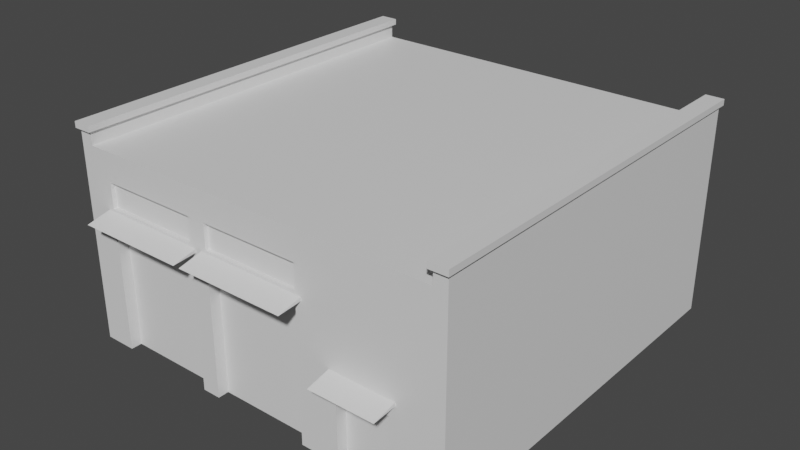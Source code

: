 # Source: garage01.blend  (saved by Blender 3.6.11; exported with 4.5.12 LTS)
import bpy
from mathutils import Matrix  # noqa: F401  (used for matrix-valued properties, if any)

bpy.ops.wm.read_factory_settings(use_empty=True)
scene = bpy.context.scene
scene.name = 'Scene'

# ---- collections
col_collection = bpy.data.collections.new('Collection'); scene.collection.children.link(col_collection)

# ---- materials (node trees are filled in below, after node groups)
mat_material = bpy.data.materials.new('Material')
mat_material.alpha_threshold = 0.0
mat_material.use_transparent_shadow = False
mat_material.roughness = 0.5
mat_material.line_color = (0.0, 0.0, 0.0, 1.0)

# ---- material node trees
mat_material.use_nodes = True; mat_material.node_tree.nodes.clear()
_N = mat_material.node_tree.nodes; _L = mat_material.node_tree.links
n0 = _N.new('ShaderNodeOutputMaterial'); n0.name = 'Material Output'; n0.location = (300, 300)
n1 = _N.new('ShaderNodeBsdfPrincipled'); n1.name = 'Principled BSDF'; n1.location = (10, 300)
n1.distribution = 'GGX'
n1.subsurface_method = 'RANDOM_WALK_SKIN'
n1.inputs[3].default_value = 1.45
n1.inputs[27].default_value = (0.0, 0.0, 0.0, 1.0)
n1.inputs[28].default_value = 1.0
_L.new(n1.outputs[0], n0.inputs[0])
n0.is_active_output = True

# ---- world
world_world = bpy.data.worlds.new('World'); scene.world = world_world
world_world.use_nodes = True; world_world.node_tree.nodes.clear()
_N = world_world.node_tree.nodes; _L = world_world.node_tree.links
n0 = _N.new('ShaderNodeOutputWorld'); n0.name = 'World Output'; n0.location = (300, 300)
n1 = _N.new('ShaderNodeBackground'); n1.name = 'Background'; n1.location = (10, 300)
n1.inputs[0].default_value = (0.05088, 0.05088, 0.05088, 1.0)
_L.new(n1.outputs[0], n0.inputs[0])
n0.is_active_output = True
world_world.color = (0.05088, 0.05088, 0.05088)
world_world.use_sun_shadow = False
world_world.sun_shadow_jitter_overblur = 0.0

# ---- meshes
me_cube = bpy.data.meshes.new('Cube')
me_cube.from_pydata([(-6.0, 6.0, 3.0), (-6.0, 6.0, -3.0), (-6.0, -6.0, 3.0), (-6.0, -6.0, -3.0), (6.0, 6.0, 3.0), (6.0, 6.0, -3.0), (6.0, -6.0, 3.0), (6.0, -6.0, -3.0), (-5.6, 6.0, -3.0), (5.147, 6.0, -3.0), (-5.6, -6.0, 3.0), (5.6, -6.0, 3.0), (5.6, -6.0, -3.0), (-5.6, -6.0, -3.0), (5.147, 6.0, 3.0), (-5.6, 6.0, 3.0), (5.6, -6.0, 3.373), (6.0, -6.0, 3.373), (-6.0, 6.0, 3.373), (-6.0, -6.0, 3.373), (6.0, 6.0, 3.373), (-5.6, 6.0, 3.373), (-5.6, -6.0, 3.373), (5.6, 6.0, 3.373), (-6.0, 6.0, -0.4461), (6.0, -6.0, 1.0), (-6.0, -6.0, 1.0), (6.0, 6.0, -0.4461), (5.6, 6.0, -0.4461), (-5.6, 6.0, -0.4461), (-5.6, -6.0, 1.0), (5.6, -6.0, 1.0), (-5.02, 6.0, -3.0), (-1.98, 6.0, -3.0), (-1.42, 6.0, -3.0), (1.62, 6.0, -3.0), (2.111, 6.0, -3.0), (-1.98, 5.799, -1.353), (-5.02, -6.0, 3.0), (-1.98, -6.0, 3.0), (-1.42, -6.0, 3.0), (1.62, -6.0, 3.0), (2.808, -6.0, 3.0), (4.408, -6.0, 3.0), (4.408, -6.0, -3.0), (2.808, -6.0, -3.0), (1.62, -6.0, -3.0), (-1.42, -6.0, -3.0), (-1.98, -6.0, -3.0), (-5.02, -6.0, -3.0), (4.408, 6.0, 3.0), (2.111, 6.0, 3.0), (1.62, 6.0, 3.0), (-1.42, 6.0, 3.0), (-1.98, 6.0, 3.0), (-5.02, 6.0, 3.0), (-5.02, -6.0, 1.0), (-1.98, -6.0, 1.0), (-1.42, -6.0, 1.0), (1.62, -6.0, 1.0), (2.808, -6.0, -0.7963), (4.408, -6.0, -0.7963), (-1.42, 5.799, -1.353), (2.111, 6.0, -0.4461), (1.62, 6.0, -0.4461), (-1.42, 6.0, -0.4461), (-1.98, 6.0, -0.4461), (-5.02, 6.0, -0.4461), (5.523, -6.105, 3.411), (6.077, -6.105, 3.411), (-6.077, 6.105, 3.411), (-6.077, -6.105, 3.411), (6.077, 6.105, 3.411), (-5.523, 6.105, 3.411), (-5.523, -6.105, 3.411), (5.523, 6.105, 3.411), (5.523, -6.105, 3.593), (6.077, -6.105, 3.593), (-6.077, 6.105, 3.593), (-6.077, -6.105, 3.593), (6.077, 6.105, 3.593), (-5.523, 6.105, 3.593), (-5.523, -6.105, 3.593), (5.523, 6.105, 3.593), (6.0, -6.0, 1.367), (6.0, -6.0, 2.124), (-6.0, 6.0, 2.124), (-6.0, 6.0, 1.367), (-6.0, -6.0, 2.124), (-6.0, -6.0, 1.367), (6.0, 6.0, 2.124), (6.0, 6.0, 1.367), (5.147, 6.0, 2.124), (5.6, 6.0, 1.367), (-5.6, 6.0, 2.124), (-5.6, 6.0, 1.367), (-5.6, -6.0, 2.124), (-5.6, -6.0, 1.367), (5.6, -6.0, 2.124), (5.6, -6.0, 1.367), (-5.02, -6.0, 2.124), (-5.02, -6.0, 1.367), (-1.98, -6.0, 2.124), (-1.98, -6.0, 1.367), (-1.42, -6.0, 2.124), (-1.42, -6.0, 1.367), (1.62, -6.0, 2.124), (1.62, -6.0, 1.367), (2.808, -6.0, 2.124), (2.808, -6.0, 1.367), (4.408, -6.0, 2.124), (4.408, -6.0, 1.367), (1.62, 5.799, -1.353), (2.111, 5.799, -1.353), (2.111, 6.0, 2.124), (2.111, 6.0, 1.367), (1.62, 6.0, 2.124), (1.62, 6.0, 1.367), (-1.42, 6.0, 2.124), (-1.42, 6.0, 1.367), (-1.98, 6.0, 2.124), (-1.98, 6.0, 1.367), (-5.02, 6.0, 2.124), (-5.02, 6.0, 1.367), (4.408, -5.67, -3.0), (2.808, -5.67, -3.0), (1.62, -5.67, -3.0), (-1.42, -5.67, -3.0), (-1.98, -5.67, -3.0), (-5.02, -5.67, -3.0), (-5.02, -5.67, 1.0), (-1.98, -5.67, 1.0), (-1.42, -5.67, 1.0), (1.62, -5.67, 1.0), (2.808, -5.67, -0.7963), (4.408, -5.67, -0.7963), (-5.02, -5.876, 2.124), (-5.02, -5.876, 1.367), (-1.98, -5.876, 2.124), (-1.98, -5.876, 1.367), (-1.42, -5.876, 2.124), (-1.42, -5.876, 1.367), (1.62, -5.876, 2.124), (1.62, -5.876, 1.367), (-5.02, 6.0, -1.353), (-5.6, 6.0, -1.353), (6.0, 6.0, -1.353), (5.6, 6.0, -1.353), (-6.0, 6.0, -1.353), (5.147, 5.799, -1.353), (2.111, 6.0, -1.353), (1.62, 6.0, -1.353), (-1.42, 6.0, -1.353), (-1.98, 6.0, -1.353), (5.147, 6.0, -1.353), (5.6, 6.0, -3.0), (5.6, 6.0, 3.0), (5.147, 6.0, 1.367), (5.147, 6.0, -0.4461), (5.6, 6.0, 2.124), (-5.02, 5.799, -1.353), (-1.98, 5.799, -0.4461), (-5.02, 5.799, -0.4461), (5.147, 5.799, -0.4461), (2.111, 5.799, -0.4461), (1.62, 5.799, -0.4461), (-1.42, 5.799, -0.4461), (2.605, -6.724, -0.496), (4.605, -6.724, -0.496), (2.605, -5.997, -0.3291), (4.605, -5.997, -0.3291), (2.605, -5.998, -0.4382), (4.605, -5.998, -0.4382), (-1.601, -6.724, 1.118), (1.799, -6.724, 1.118), (-1.601, -5.997, 1.285), (1.799, -5.997, 1.285), (-1.601, -5.998, 1.176), (1.799, -5.998, 1.176), (-5.201, -6.724, 1.118), (-1.801, -6.724, 1.118), (-5.201, -5.997, 1.285), (-1.801, -5.997, 1.285), (-5.201, -5.998, 1.176), (-1.801, -5.998, 1.176)], [], [(0, 15, 21, 18), (98, 11, 6, 85), (85, 6, 4, 90), (86, 0, 2, 88), (94, 15, 0, 86), (90, 4, 156, 159), (122, 55, 15, 94), (88, 2, 10, 96), (110, 43, 11, 98), (10, 2, 19, 22), (50, 14, 11, 43), (18, 21, 73, 70), (23, 20, 72, 75), (6, 11, 16, 17), (15, 10, 22, 21), (4, 6, 17, 20), (156, 4, 20, 23), (2, 0, 18, 19), (11, 156, 23, 16), (44, 61, 31, 12), (3, 26, 30, 13), (32, 144, 145, 8), (5, 146, 147, 155), (8, 145, 148, 1), (1, 148, 26, 3), (7, 25, 146, 5), (12, 31, 25, 7), (158, 157, 115, 63), (151, 64, 165, 112), (36, 150, 151, 35), (35, 151, 152, 34), (34, 152, 153, 33), (33, 153, 144, 32), (13, 30, 56, 49), (49, 56, 130, 129), (48, 57, 58, 47), (56, 57, 131, 130), (46, 59, 60, 45), (59, 46, 126, 133), (15, 55, 38, 10), (55, 54, 39, 38), (54, 53, 40, 39), (53, 52, 41, 40), (52, 51, 42, 41), (51, 50, 43, 42), (96, 10, 38, 100), (100, 38, 39, 102), (102, 39, 40, 104), (104, 40, 41, 106), (106, 41, 42, 108), (108, 42, 43, 110), (157, 92, 114, 115), (158, 63, 164, 163), (114, 51, 52, 116), (116, 52, 53, 118), (118, 53, 54, 120), (120, 54, 55, 122), (68, 75, 83, 76), (69, 68, 76, 77), (19, 18, 70, 71), (21, 22, 74, 73), (22, 19, 71, 74), (20, 17, 69, 72), (17, 16, 68, 69), (16, 23, 75, 68), (83, 80, 77, 76), (78, 81, 82, 79), (75, 72, 80, 83), (70, 73, 81, 78), (71, 70, 78, 79), (73, 74, 82, 81), (74, 71, 79, 82), (72, 69, 77, 80), (66, 121, 123, 67), (121, 120, 122, 123), (65, 119, 121, 66), (119, 118, 120, 121), (64, 117, 119, 65), (117, 116, 118, 119), (63, 115, 117, 64), (115, 114, 116, 117), (50, 51, 114, 92, 14), (63, 150, 113, 164), (144, 153, 37, 160), (162, 160, 37, 161), (60, 109, 111, 61), (109, 108, 110, 111), (59, 107, 109, 60), (107, 106, 108, 109), (58, 105, 107, 59), (106, 107, 143, 142), (57, 103, 105, 58), (103, 102, 104, 105), (56, 101, 103, 57), (107, 105, 141, 143), (30, 97, 101, 56), (97, 96, 100, 101), (61, 111, 99, 31), (111, 110, 98, 99), (26, 89, 97, 30), (89, 88, 96, 97), (67, 123, 95, 29), (123, 122, 94, 95), (27, 91, 93, 28), (91, 90, 159, 93), (29, 95, 87, 24), (95, 94, 86, 87), (24, 87, 89, 26), (87, 86, 88, 89), (25, 84, 91, 27), (84, 85, 90, 91), (31, 99, 84, 25), (99, 98, 85, 84), (129, 130, 131, 128), (127, 132, 133, 126), (125, 134, 135, 124), (45, 60, 134, 125), (60, 61, 135, 134), (57, 48, 128, 131), (61, 44, 124, 135), (58, 59, 133, 132), (47, 58, 132, 127), (141, 140, 142, 143), (137, 136, 138, 139), (105, 104, 140, 141), (102, 103, 139, 138), (100, 102, 138, 136), (101, 100, 136, 137), (104, 106, 142, 140), (103, 101, 137, 139), (29, 145, 144, 67), (28, 147, 146, 27), (24, 148, 145, 29), (24, 26, 148), (25, 27, 146), (164, 113, 149, 163), (166, 62, 112, 165), (64, 151, 150, 63), (150, 154, 149, 113), (66, 153, 152, 65), (153, 66, 161, 37), (9, 155, 147, 154), (156, 11, 14), (93, 157, 158, 28), (92, 159, 156, 14), (159, 92, 157, 93), (154, 147, 28, 158), (154, 150, 36, 9), (66, 67, 162, 161), (154, 158, 163, 149), (67, 144, 160, 162), (65, 152, 62, 166), (152, 151, 112, 62), (64, 65, 166, 165), (167, 168, 170, 169), (170, 168, 172), (169, 171, 167), (167, 171, 172, 168), (173, 174, 176, 175), (176, 174, 178), (175, 177, 173), (173, 177, 178, 174), (179, 180, 182, 181), (182, 180, 184), (181, 183, 179), (179, 183, 184, 180)])
_uv = me_cube.uv_layers.new(name='UVMap')
_uv.uv.foreach_set('vector', [0.5227, 0.3457, 0.5115, 0.3457, 0.5115, 0.3353, 0.5227, 0.3353, 0.1479, 0.6512, 0.1725, 0.6512, 0.1725, 0.6624, 0.1479, 0.6625, 0.1479, 0.6625, 0.1725, 0.6624, 0.1739, 0.9992, 0.1493, 0.9993, 0.1496, 0.001532, 0.1745, 0.001716, 0.1726, 0.3423, 0.1488, 0.3426, 0.5115, 0.3703, 0.5115, 0.3457, 0.5227, 0.3457, 0.5227, 0.3703, 0.1865, 0.3703, 0.1865, 0.3457, 0.1977, 0.3457, 0.1977, 0.3703, 0.4953, 0.3703, 0.4953, 0.3457, 0.5115, 0.3457, 0.5115, 0.3703, 0.1488, 0.3426, 0.1726, 0.3423, 0.1725, 0.3533, 0.1492, 0.3538, 0.1477, 0.6177, 0.1724, 0.6176, 0.1725, 0.6512, 0.1479, 0.6512, 0.1725, 0.3533, 0.1726, 0.3423, 0.183, 0.3424, 0.1828, 0.3535, 0.1865, 0.04403, 0.1865, 0.01065, 0.5227, 0.01065, 0.5227, 0.04403, 0.1999, 0.8926, 0.1887, 0.8926, 0.1865, 0.8895, 0.202, 0.8895, 0.1999, 0.8962, 0.1887, 0.8962, 0.1865, 0.893, 0.202, 0.893, 0.1725, 0.6624, 0.1725, 0.6512, 0.183, 0.6511, 0.183, 0.6624, 0.1865, 0.3244, 0.5227, 0.3244, 0.5227, 0.3349, 0.1865, 0.3349, 0.1739, 0.9992, 0.1725, 0.6624, 0.183, 0.6624, 0.1843, 0.9991, 0.1977, 0.3457, 0.1865, 0.3457, 0.1865, 0.3353, 0.1977, 0.3353, 0.1726, 0.3423, 0.1745, 0.001716, 0.1851, 0.001781, 0.183, 0.3424, 0.5227, 0.01065, 0.1865, 0.01065, 0.1865, 0.0001968, 0.5227, 0.0001967, 0.004086, 0.6186, 0.06585, 0.6183, 0.1163, 0.6514, 0.004236, 0.652, 0.0005953, 0.3412, 0.1161, 0.3426, 0.1159, 0.3542, 0.0004368, 0.3527, 0.4953, 0.5138, 0.4953, 0.4017, 0.5115, 0.4017, 0.5115, 0.5138, 0.1865, 0.5138, 0.1865, 0.4017, 0.1977, 0.4017, 0.1977, 0.5138, 0.5115, 0.5138, 0.5115, 0.4017, 0.5227, 0.4017, 0.5227, 0.5138, 0.004018, 0.0001967, 0.1177, 0.001338, 0.1161, 0.3426, 0.0005953, 0.3412, 0.004293, 0.6632, 0.1164, 0.6626, 0.1177, 0.9994, 0.005556, 0.9998, 0.004236, 0.652, 0.1163, 0.6514, 0.1164, 0.6626, 0.004293, 0.6632, 0.1977, 0.4017, 0.1977, 0.3915, 0.276, 0.3915, 0.276, 0.4017, 0.3092, 0.4017, 0.3092, 0.4017, 0.3092, 0.4017, 0.3092, 0.4017, 0.276, 0.5138, 0.276, 0.4017, 0.3092, 0.4017, 0.3092, 0.5138, 0.3092, 0.5138, 0.3092, 0.4017, 0.3944, 0.4017, 0.3944, 0.5138, 0.3944, 0.5138, 0.3944, 0.4017, 0.4101, 0.4017, 0.4101, 0.5138, 0.4101, 0.5138, 0.4101, 0.4017, 0.4953, 0.4017, 0.4953, 0.5138, 0.0004368, 0.3527, 0.1159, 0.3542, 0.1156, 0.3711, 0.0001967, 0.3695, 0.1865, 0.5791, 0.2986, 0.5791, 0.2986, 0.5883, 0.1865, 0.5883, 0.007564, 0.4465, 0.1149, 0.4485, 0.1146, 0.4636, 0.007272, 0.4615, 0.2986, 0.5791, 0.3838, 0.5791, 0.3838, 0.5883, 0.2986, 0.5883, 0.0042, 0.5412, 0.115, 0.5403, 0.06555, 0.5736, 0.00449, 0.5742, 0.2986, 0.598, 0.1865, 0.598, 0.1865, 0.5887, 0.2986, 0.5887, 0.1865, 0.3244, 0.1865, 0.3082, 0.5227, 0.3082, 0.5227, 0.3244, 0.1865, 0.3082, 0.1865, 0.223, 0.5227, 0.223, 0.5227, 0.3082, 0.1865, 0.223, 0.1865, 0.2073, 0.5227, 0.2073, 0.5227, 0.223, 0.1865, 0.2073, 0.1865, 0.1221, 0.5227, 0.1221, 0.5227, 0.2073, 0.1865, 0.1221, 0.1865, 0.08886, 0.5227, 0.08886, 0.5227, 0.1221, 0.1865, 0.08886, 0.1865, 0.04403, 0.5227, 0.04403, 0.5227, 0.08886, 0.1492, 0.3538, 0.1725, 0.3533, 0.1723, 0.3675, 0.1503, 0.3693, 0.1503, 0.3693, 0.1723, 0.3675, 0.172, 0.4453, 0.1501, 0.4453, 0.1501, 0.4453, 0.172, 0.4453, 0.172, 0.4587, 0.1499, 0.4607, 0.1499, 0.4607, 0.172, 0.4587, 0.1727, 0.5375, 0.1489, 0.5371, 0.1489, 0.5371, 0.1727, 0.5375, 0.1725, 0.5723, 0.1472, 0.5724, 0.1472, 0.5724, 0.1725, 0.5723, 0.1724, 0.6176, 0.1477, 0.6177, 0.1977, 0.3915, 0.1977, 0.3703, 0.276, 0.3703, 0.276, 0.3915, 0.1977, 0.4017, 0.276, 0.4017, 0.276, 0.4017, 0.1977, 0.4017, 0.276, 0.3703, 0.276, 0.3457, 0.3092, 0.3457, 0.3092, 0.3703, 0.3092, 0.3703, 0.3092, 0.3457, 0.3944, 0.3457, 0.3944, 0.3703, 0.3944, 0.3703, 0.3944, 0.3457, 0.4101, 0.3457, 0.4101, 0.3703, 0.4101, 0.3703, 0.4101, 0.3457, 0.4953, 0.3457, 0.4953, 0.3703, 0.5286, 0.562, 0.1865, 0.562, 0.1865, 0.5569, 0.5286, 0.5569, 0.1865, 0.8731, 0.202, 0.8731, 0.202, 0.8781, 0.1865, 0.8781, 0.5257, 0.5787, 0.1895, 0.5787, 0.1865, 0.5763, 0.5286, 0.5763, 0.1895, 0.5707, 0.5257, 0.5707, 0.5286, 0.5731, 0.1865, 0.5731, 0.1828, 0.3535, 0.183, 0.3424, 0.1861, 0.3403, 0.1859, 0.3556, 0.1895, 0.5735, 0.5257, 0.5735, 0.5286, 0.5759, 0.1865, 0.5759, 0.183, 0.6624, 0.183, 0.6511, 0.1861, 0.649, 0.1861, 0.6645, 0.5257, 0.5703, 0.1895, 0.5703, 0.1865, 0.5679, 0.5286, 0.5679, 0.1865, 0.5456, 0.1865, 0.5301, 0.5286, 0.5301, 0.5286, 0.5456, 0.1865, 0.5297, 0.1865, 0.5142, 0.5286, 0.5142, 0.5286, 0.5297, 0.202, 0.8891, 0.1865, 0.8891, 0.1865, 0.884, 0.202, 0.884, 0.202, 0.8727, 0.1865, 0.8727, 0.1865, 0.8676, 0.202, 0.8676, 0.5286, 0.5675, 0.1865, 0.5675, 0.1865, 0.5624, 0.5286, 0.5624, 0.1865, 0.546, 0.5286, 0.546, 0.5286, 0.5511, 0.1865, 0.5511, 0.202, 0.8836, 0.1865, 0.8836, 0.1865, 0.8785, 0.202, 0.8785, 0.1865, 0.5515, 0.5286, 0.5515, 0.5286, 0.5565, 0.1865, 0.5565, 0.4101, 0.4017, 0.4101, 0.3915, 0.4953, 0.3915, 0.4953, 0.4017, 0.4101, 0.3915, 0.4101, 0.3703, 0.4953, 0.3703, 0.4953, 0.3915, 0.3944, 0.4017, 0.3944, 0.3915, 0.4101, 0.3915, 0.4101, 0.4017, 0.3944, 0.3915, 0.3944, 0.3703, 0.4101, 0.3703, 0.4101, 0.3915, 0.3092, 0.4017, 0.3092, 0.3915, 0.3944, 0.3915, 0.3944, 0.4017, 0.3092, 0.3915, 0.3092, 0.3703, 0.3944, 0.3703, 0.3944, 0.3915, 0.276, 0.4017, 0.276, 0.3915, 0.3092, 0.3915, 0.3092, 0.4017, 0.276, 0.3915, 0.276, 0.3703, 0.3092, 0.3703, 0.3092, 0.3915, 0.2311, 0.3457, 0.276, 0.3457, 0.276, 0.3703, 0.1977, 0.3703, 0.1977, 0.3457, 0.276, 0.4017, 0.276, 0.4017, 0.276, 0.4017, 0.276, 0.4017, 0.4953, 0.4017, 0.4101, 0.4017, 0.4101, 0.4017, 0.4953, 0.4017, 0.4953, 0.4017, 0.4953, 0.4017, 0.4101, 0.4017, 0.4101, 0.4017, 0.06555, 0.5736, 0.1258, 0.5727, 0.1264, 0.6179, 0.06585, 0.6183, 0.1258, 0.5727, 0.1472, 0.5724, 0.1477, 0.6177, 0.1264, 0.6179, 0.115, 0.5403, 0.1237, 0.5399, 0.1258, 0.5727, 0.06555, 0.5736, 0.1237, 0.5399, 0.1489, 0.5371, 0.1472, 0.5724, 0.1258, 0.5727, 0.1146, 0.4636, 0.1236, 0.4636, 0.1237, 0.5399, 0.115, 0.5403, 0.1489, 0.5371, 0.1237, 0.5399, 0.1264, 0.5352, 0.1454, 0.5342, 0.1149, 0.4485, 0.1238, 0.4481, 0.1236, 0.4636, 0.1146, 0.4636, 0.1238, 0.4481, 0.1501, 0.4453, 0.1499, 0.4607, 0.1236, 0.4636, 0.1156, 0.3711, 0.1254, 0.3716, 0.1238, 0.4481, 0.1149, 0.4485, 0.1237, 0.5399, 0.1236, 0.4636, 0.1273, 0.4665, 0.1264, 0.5352, 0.1159, 0.3542, 0.1266, 0.3543, 0.1254, 0.3716, 0.1156, 0.3711, 0.1266, 0.3543, 0.1492, 0.3538, 0.1503, 0.3693, 0.1254, 0.3716, 0.06585, 0.6183, 0.1264, 0.6179, 0.1266, 0.6513, 0.1163, 0.6514, 0.1264, 0.6179, 0.1477, 0.6177, 0.1479, 0.6512, 0.1266, 0.6513, 0.1161, 0.3426, 0.1267, 0.3426, 0.1266, 0.3543, 0.1159, 0.3542, 0.1267, 0.3426, 0.1488, 0.3426, 0.1492, 0.3538, 0.1266, 0.3543, 0.4953, 0.4017, 0.4953, 0.3915, 0.5115, 0.3915, 0.5115, 0.4017, 0.4953, 0.3915, 0.4953, 0.3703, 0.5115, 0.3703, 0.5115, 0.3915, 0.1865, 0.4017, 0.1865, 0.3915, 0.1977, 0.3915, 0.1977, 0.4017, 0.1865, 0.3915, 0.1865, 0.3703, 0.1977, 0.3703, 0.1977, 0.3915, 0.5115, 0.4017, 0.5115, 0.3915, 0.5227, 0.3915, 0.5227, 0.4017, 0.5115, 0.3915, 0.5115, 0.3703, 0.5227, 0.3703, 0.5227, 0.3915, 0.1177, 0.001338, 0.1281, 0.001393, 0.1267, 0.3426, 0.1161, 0.3426, 0.1281, 0.001393, 0.1496, 0.001532, 0.1488, 0.3426, 0.1267, 0.3426, 0.1164, 0.6626, 0.1266, 0.6626, 0.128, 0.9994, 0.1177, 0.9994, 0.1266, 0.6626, 0.1479, 0.6625, 0.1493, 0.9993, 0.128, 0.9994, 0.1163, 0.6514, 0.1266, 0.6513, 0.1266, 0.6626, 0.1164, 0.6626, 0.1266, 0.6513, 0.1479, 0.6512, 0.1479, 0.6625, 0.1266, 0.6626, 0.1865, 0.608, 0.2986, 0.608, 0.2986, 0.6932, 0.1865, 0.6932, 0.2986, 0.7788, 0.1865, 0.7788, 0.1865, 0.6936, 0.2986, 0.6936, 0.1865, 0.8224, 0.2483, 0.8224, 0.2483, 0.8672, 0.1865, 0.8672, 0.1865, 0.5984, 0.2483, 0.5984, 0.2483, 0.6076, 0.1865, 0.6076, 0.2483, 0.5984, 0.2931, 0.5984, 0.2931, 0.6076, 0.2483, 0.6076, 0.3838, 0.5791, 0.4958, 0.5791, 0.4958, 0.5883, 0.3838, 0.5883, 0.2931, 0.5984, 0.3548, 0.5984, 0.3548, 0.6076, 0.2931, 0.6076, 0.3838, 0.598, 0.2986, 0.598, 0.2986, 0.5887, 0.3838, 0.5887, 0.4958, 0.598, 0.3838, 0.598, 0.3838, 0.5887, 0.4958, 0.5887, 0.2717, 0.8007, 0.2717, 0.822, 0.1865, 0.822, 0.1865, 0.8007, 0.2717, 0.7791, 0.2717, 0.8004, 0.1865, 0.8004, 0.1865, 0.7791, 0.1236, 0.4636, 0.1499, 0.4607, 0.1471, 0.4655, 0.1273, 0.4665, 0.1501, 0.4453, 0.1238, 0.4481, 0.1266, 0.4433, 0.1464, 0.4423, 0.1503, 0.3693, 0.1501, 0.4453, 0.1464, 0.4423, 0.1475, 0.3738, 0.1254, 0.3716, 0.1503, 0.3693, 0.1475, 0.3738, 0.129, 0.3744, 0.1499, 0.4607, 0.1489, 0.5371, 0.1454, 0.5342, 0.1471, 0.4655, 0.1238, 0.4481, 0.1254, 0.3716, 0.129, 0.3744, 0.1266, 0.4433, 0.5115, 0.4017, 0.5115, 0.4017, 0.4953, 0.4017, 0.4953, 0.4017, 0.1977, 0.4017, 0.1977, 0.4017, 0.1865, 0.4017, 0.1865, 0.4017, 0.5227, 0.4017, 0.5227, 0.4017, 0.5115, 0.4017, 0.5115, 0.4017, 0.1177, 0.001338, 0.1161, 0.3426, 0.1177, 0.001338, 0.1164, 0.6626, 0.1177, 0.9994, 0.1177, 0.9994, 0.276, 0.4017, 0.276, 0.4017, 0.1977, 0.4017, 0.1977, 0.4017, 0.3944, 0.4017, 0.3944, 0.4017, 0.3092, 0.4017, 0.3092, 0.4017, 0.3092, 0.4017, 0.3092, 0.4017, 0.276, 0.4017, 0.276, 0.4017, 0.276, 0.4017, 0.1977, 0.4017, 0.1977, 0.4017, 0.276, 0.4017, 0.4101, 0.4017, 0.4101, 0.4017, 0.3944, 0.4017, 0.3944, 0.4017, 0.4101, 0.4017, 0.4101, 0.4017, 0.4101, 0.4017, 0.4101, 0.4017, 0.1977, 0.5138, 0.1977, 0.5138, 0.1977, 0.4017, 0.1977, 0.4017, 0.1865, 0.01065, 0.5227, 0.01065, 0.1865, 0.01065, 0.1977, 0.3915, 0.1977, 0.3915, 0.1977, 0.4017, 0.1977, 0.4017, 0.1977, 0.3703, 0.1977, 0.3703, 0.1977, 0.3457, 0.1977, 0.3457, 0.1977, 0.3703, 0.1977, 0.3703, 0.1977, 0.3915, 0.1977, 0.3915, 0.1977, 0.4017, 0.1977, 0.4017, 0.1977, 0.4017, 0.1977, 0.4017, 0.1977, 0.4017, 0.276, 0.4017, 0.276, 0.5138, 0.1977, 0.5138, 0.4101, 0.4017, 0.4953, 0.4017, 0.4953, 0.4017, 0.4101, 0.4017, 0.1977, 0.4017, 0.1977, 0.4017, 0.1977, 0.4017, 0.1977, 0.4017, 0.4953, 0.4017, 0.4953, 0.4017, 0.4953, 0.4017, 0.4953, 0.4017, 0.3944, 0.4017, 0.3944, 0.4017, 0.3944, 0.4017, 0.3944, 0.4017, 0.3944, 0.4017, 0.3092, 0.4017, 0.3092, 0.4017, 0.3944, 0.4017, 0.3092, 0.4017, 0.3944, 0.4017, 0.3944, 0.4017, 0.3092, 0.4017, 0.0, 0.0, 1.0, 0.0, 1.0, 1.0, 0.0, 1.0, 1.0, 1.0, 1.0, 0.0, 1.0, 1.0, 0.0, 1.0, 0.0, 1.0, 0.0, 0.0, 0.0, 0.0, 0.0, 1.0, 1.0, 1.0, 1.0, 0.0, 0.0, 0.0, 1.0, 0.0, 1.0, 1.0, 0.0, 1.0, 1.0, 1.0, 1.0, 0.0, 1.0, 1.0, 0.0, 1.0, 0.0, 1.0, 0.0, 0.0, 0.0, 0.0, 0.0, 1.0, 1.0, 1.0, 1.0, 0.0, 0.0, 0.0, 1.0, 0.0, 1.0, 1.0, 0.0, 1.0, 1.0, 1.0, 1.0, 0.0, 1.0, 1.0, 0.0, 1.0, 0.0, 1.0, 0.0, 0.0, 0.0, 0.0, 0.0, 1.0, 1.0, 1.0, 1.0, 0.0])
me_cube.materials.append(mat_material)
me_cube.use_mirror_vertex_groups = False
me_cube.update()

# ---- objects
ob_cube = bpy.data.objects.new('Cube', me_cube)

# ---- transforms, parenting, visibility, modifiers, constraints
ob_cube.location = (0.0, 0.0, 3.0)
ob_cube.lock_rotations_4d = False
ob_cube.empty_display_type = 'ARROWS'
ob_cube.lineart.crease_threshold = 0.0

# ---- collection membership
col_collection.objects.link(ob_cube)

# ---- scene / render settings (as saved in the file)
scene.frame_start = 1; scene.frame_end = 250; scene.frame_set(1)
scene.render.engine = 'BLENDER_EEVEE_NEXT'
scene.cycles.sampling_pattern = 'TABULATED_SOBOL'
scene.view_settings.view_transform = 'Filmic'
bpy.context.view_layer.update()

# ---- added for rendering (the .blend has no active camera and no usable light): camera, sun
cam_auto = bpy.data.cameras.new('AutoCamera')
cam_auto.lens = 50.0
cam_auto.sensor_width = 36.0
cam_auto.clip_end = 1000.0
ob_auto_camera = bpy.data.objects.new('AutoCamera', cam_auto)
scene.collection.objects.link(ob_auto_camera)
ob_auto_camera.location = (17.4509, -21.2504, 17.2572)
ob_auto_camera.rotation_euler = (1.09748, -7.21219e-08, 0.694738)
scene.camera = ob_auto_camera
light_auto_sun = bpy.data.lights.new('AutoSun', 'SUN')
light_auto_sun.energy = 3.0
light_auto_sun.angle = 0.0523599
ob_auto_sun = bpy.data.objects.new('AutoSun', light_auto_sun)
scene.collection.objects.link(ob_auto_sun)
ob_auto_sun.rotation_euler = (0.872665, 0.174533, 0.523599)
bpy.context.view_layer.update()
